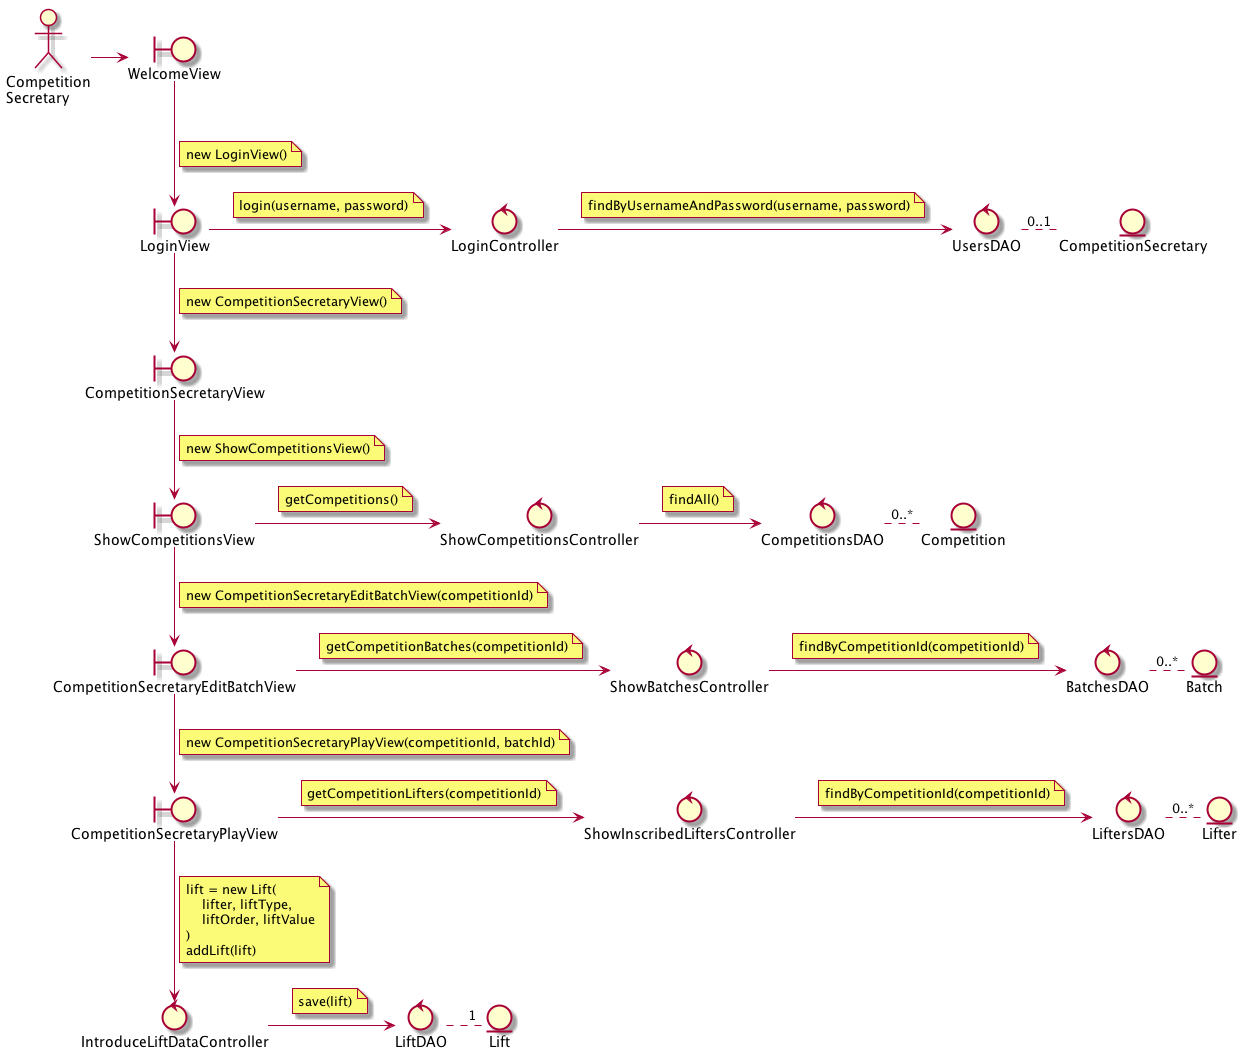

The diagram above was rendered by PlantUML. Its source (embedded in the PNG):
@startuml
actor user as "Competition\nSecretary"

boundary WelcomeView
boundary LoginView
control LoginController
control UsersDAO
entity CompetitionSecretary

boundary CompetitionSecretaryView
boundary ShowCompetitionsView
control ShowCompetitionsController
control CompetitionsDAO
entity Competition

boundary CompetitionSecretaryEditBatchView
control ShowBatchesController
control BatchesDAO
entity Batch

boundary CompetitionSecretaryPlayView
control ShowInscribedLiftersController
control LiftersDAO
entity Lifter
control IntroduceLiftDataController
control LiftDAO
entity Lift

user -right-> WelcomeView

WelcomeView --> LoginView
note on link
  new LoginView()
end note

LoginView -right-> LoginController
note on link
  login(username, password)
end note

LoginController -right-> UsersDAO
note on link
  findByUsernameAndPassword(username, password)
end note

UsersDAO .right. "0..1" CompetitionSecretary

LoginView --> CompetitionSecretaryView
note on link
  new CompetitionSecretaryView()
end note

CompetitionSecretaryView --> ShowCompetitionsView
note on link
  new ShowCompetitionsView()
end note

ShowCompetitionsView -right-> ShowCompetitionsController
note on link
  getCompetitions()
end note

ShowCompetitionsController -right-> CompetitionsDAO
note on link
  findAll()
end note

CompetitionsDAO .right. "0..*" Competition

ShowCompetitionsView --> CompetitionSecretaryEditBatchView
note on link
  new CompetitionSecretaryEditBatchView(competitionId)
end note

CompetitionSecretaryEditBatchView -right-> ShowBatchesController
note on link
  getCompetitionBatches(competitionId)
end note

ShowBatchesController -right-> BatchesDAO
note on link
  findByCompetitionId(competitionId)
end note

BatchesDAO .right. "0..*" Batch

CompetitionSecretaryEditBatchView --> CompetitionSecretaryPlayView
note on link
  new CompetitionSecretaryPlayView(competitionId, batchId)
end note

CompetitionSecretaryPlayView -right-> ShowInscribedLiftersController
note on link
  getCompetitionLifters(competitionId)
end note

ShowInscribedLiftersController -right-> LiftersDAO
note on link
  findByCompetitionId(competitionId)
end note

LiftersDAO .right. "0..*" Lifter

CompetitionSecretaryPlayView --> IntroduceLiftDataController
note on link
  lift = new Lift(
      lifter, liftType,
      liftOrder, liftValue
  )
  addLift(lift)
end note

IntroduceLiftDataController -right-> LiftDAO
note on link
  save(lift)
end note

LiftDAO .right. "1" Lift

@enduml